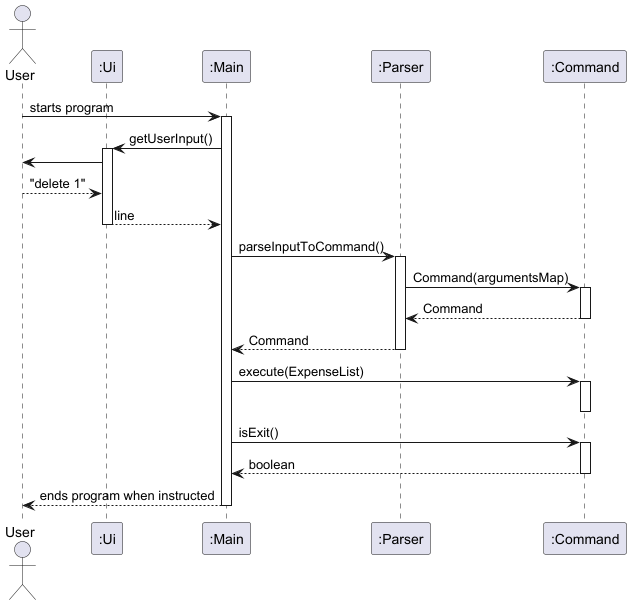

The diagram above was rendered by PlantUML. Its source (embedded in the PNG):
@startuml
actor User
participant ":Ui"
participant ":Main"
participant ":Parser"
participant ":Command"

"User" -> ":Main" : starts program
activate ":Main"

":Main" -> ":Ui": getUserInput()
activate ":Ui"
":Ui" -> User
User --> ":Ui": "delete 1"
":Ui" --> ":Main": line
deactivate ":Ui"

":Main" -> ":Parser" : parseInputToCommand()
activate ":Parser"
":Parser" -> ":Command": Command(argumentsMap)
activate ":Command"
":Parser" <-- ":Command": Command
deactivate ":Command"
":Main" <-- ":Parser" : Command
deactivate ":Parser"


":Main" -> ":Command": execute(ExpenseList)
activate ":Command"
deactivate ":Command"


":Main" -> ":Command": isExit()
activate ":Command"
":Main" <-- ":Command": boolean
deactivate ":Command"

"User" <-- ":Main" : ends program when instructed
deactivate ":Main"

@enduml